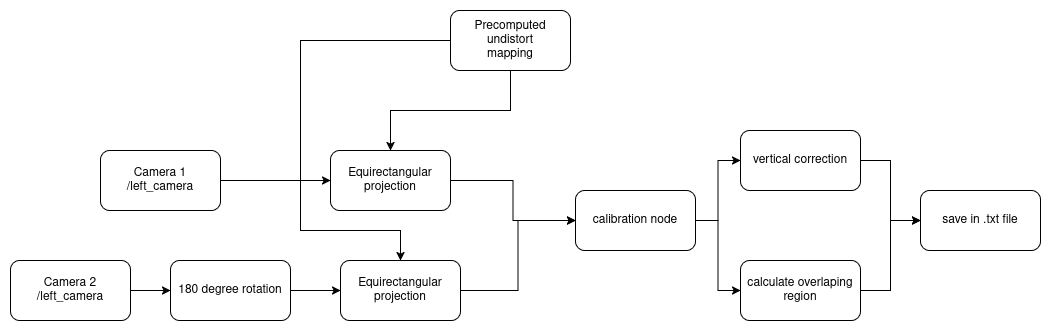

The diagram above was exported from draw.io. Its source (the exported page's mxGraphModel, read from the mxfile embedded in the PNG):
<mxGraphModel dx="2276" dy="947" grid="1" gridSize="10" guides="1" tooltips="1" connect="1" arrows="1" fold="1" page="1" pageScale="1" pageWidth="850" pageHeight="1100" math="0" shadow="0">
  <root>
    <mxCell id="0" />
    <mxCell id="1" parent="0" />
    <mxCell id="VvAaOy5HvbEjvGyx-3bc-13" style="edgeStyle=orthogonalEdgeStyle;rounded=0;orthogonalLoop=1;jettySize=auto;html=1;entryX=0;entryY=0.5;entryDx=0;entryDy=0;" parent="1" source="VvAaOy5HvbEjvGyx-3bc-5" target="VvAaOy5HvbEjvGyx-3bc-7" edge="1">
      <mxGeometry relative="1" as="geometry" />
    </mxCell>
    <mxCell id="VvAaOy5HvbEjvGyx-3bc-14" style="edgeStyle=orthogonalEdgeStyle;rounded=0;orthogonalLoop=1;jettySize=auto;html=1;entryX=0;entryY=0.5;entryDx=0;entryDy=0;" parent="1" source="VvAaOy5HvbEjvGyx-3bc-5" target="VvAaOy5HvbEjvGyx-3bc-6" edge="1">
      <mxGeometry relative="1" as="geometry" />
    </mxCell>
    <mxCell id="VvAaOy5HvbEjvGyx-3bc-5" value="calibration node" style="rounded=1;whiteSpace=wrap;html=1;" parent="1" vertex="1">
      <mxGeometry x="365" y="180" width="120" height="60" as="geometry" />
    </mxCell>
    <mxCell id="VvAaOy5HvbEjvGyx-3bc-15" style="edgeStyle=orthogonalEdgeStyle;rounded=0;orthogonalLoop=1;jettySize=auto;html=1;entryX=0;entryY=0.5;entryDx=0;entryDy=0;" parent="1" source="VvAaOy5HvbEjvGyx-3bc-6" target="VvAaOy5HvbEjvGyx-3bc-8" edge="1">
      <mxGeometry relative="1" as="geometry" />
    </mxCell>
    <mxCell id="VvAaOy5HvbEjvGyx-3bc-6" value="vertical correction" style="rounded=1;whiteSpace=wrap;html=1;" parent="1" vertex="1">
      <mxGeometry x="530" y="120" width="120" height="60" as="geometry" />
    </mxCell>
    <mxCell id="VvAaOy5HvbEjvGyx-3bc-16" style="edgeStyle=orthogonalEdgeStyle;rounded=0;orthogonalLoop=1;jettySize=auto;html=1;entryX=0;entryY=0.5;entryDx=0;entryDy=0;" parent="1" source="VvAaOy5HvbEjvGyx-3bc-7" target="VvAaOy5HvbEjvGyx-3bc-8" edge="1">
      <mxGeometry relative="1" as="geometry" />
    </mxCell>
    <mxCell id="VvAaOy5HvbEjvGyx-3bc-7" value="calculate overlaping region" style="rounded=1;whiteSpace=wrap;html=1;" parent="1" vertex="1">
      <mxGeometry x="530" y="250" width="120" height="60" as="geometry" />
    </mxCell>
    <mxCell id="VvAaOy5HvbEjvGyx-3bc-8" value="save in .txt file" style="rounded=1;whiteSpace=wrap;html=1;" parent="1" vertex="1">
      <mxGeometry x="710" y="180" width="120" height="60" as="geometry" />
    </mxCell>
    <mxCell id="WF-pGxgDusPFUKd0o-h6-14" style="edgeStyle=orthogonalEdgeStyle;rounded=0;orthogonalLoop=1;jettySize=auto;html=1;" edge="1" parent="1" source="WF-pGxgDusPFUKd0o-h6-15" target="WF-pGxgDusPFUKd0o-h6-24">
      <mxGeometry relative="1" as="geometry" />
    </mxCell>
    <mxCell id="WF-pGxgDusPFUKd0o-h6-15" value="&lt;div&gt;Camera 1&lt;/div&gt;&lt;div&gt;/left_camera&lt;/div&gt;" style="rounded=1;whiteSpace=wrap;html=1;" vertex="1" parent="1">
      <mxGeometry x="-110" y="140" width="120" height="60" as="geometry" />
    </mxCell>
    <mxCell id="WF-pGxgDusPFUKd0o-h6-16" style="edgeStyle=orthogonalEdgeStyle;rounded=0;orthogonalLoop=1;jettySize=auto;html=1;entryX=0;entryY=0.5;entryDx=0;entryDy=0;" edge="1" parent="1" source="WF-pGxgDusPFUKd0o-h6-17" target="WF-pGxgDusPFUKd0o-h6-19">
      <mxGeometry relative="1" as="geometry" />
    </mxCell>
    <mxCell id="WF-pGxgDusPFUKd0o-h6-17" value="&lt;div&gt;Camera 2&lt;/div&gt;&lt;div&gt;/left_camera&lt;/div&gt;" style="rounded=1;whiteSpace=wrap;html=1;" vertex="1" parent="1">
      <mxGeometry x="-200" y="250" width="120" height="60" as="geometry" />
    </mxCell>
    <mxCell id="WF-pGxgDusPFUKd0o-h6-18" style="edgeStyle=orthogonalEdgeStyle;rounded=0;orthogonalLoop=1;jettySize=auto;html=1;entryX=0;entryY=0.5;entryDx=0;entryDy=0;" edge="1" parent="1" source="WF-pGxgDusPFUKd0o-h6-19" target="WF-pGxgDusPFUKd0o-h6-26">
      <mxGeometry relative="1" as="geometry" />
    </mxCell>
    <mxCell id="WF-pGxgDusPFUKd0o-h6-19" value="180 degree rotation" style="rounded=1;whiteSpace=wrap;html=1;" vertex="1" parent="1">
      <mxGeometry x="-40" y="250" width="120" height="60" as="geometry" />
    </mxCell>
    <mxCell id="WF-pGxgDusPFUKd0o-h6-20" style="edgeStyle=orthogonalEdgeStyle;rounded=0;orthogonalLoop=1;jettySize=auto;html=1;entryX=0.5;entryY=0;entryDx=0;entryDy=0;" edge="1" parent="1" source="WF-pGxgDusPFUKd0o-h6-22" target="WF-pGxgDusPFUKd0o-h6-24">
      <mxGeometry relative="1" as="geometry" />
    </mxCell>
    <mxCell id="WF-pGxgDusPFUKd0o-h6-21" style="edgeStyle=orthogonalEdgeStyle;rounded=0;orthogonalLoop=1;jettySize=auto;html=1;" edge="1" parent="1" source="WF-pGxgDusPFUKd0o-h6-22" target="WF-pGxgDusPFUKd0o-h6-26">
      <mxGeometry relative="1" as="geometry">
        <mxPoint x="190" y="240" as="targetPoint" />
        <Array as="points">
          <mxPoint x="90" y="30" />
          <mxPoint x="90" y="220" />
          <mxPoint x="190" y="220" />
        </Array>
      </mxGeometry>
    </mxCell>
    <mxCell id="WF-pGxgDusPFUKd0o-h6-22" value="&lt;div&gt;Precomputed undistort&lt;/div&gt;&lt;div&gt;mapping&lt;/div&gt;" style="rounded=1;whiteSpace=wrap;html=1;" vertex="1" parent="1">
      <mxGeometry x="240" width="120" height="60" as="geometry" />
    </mxCell>
    <mxCell id="WF-pGxgDusPFUKd0o-h6-23" style="edgeStyle=orthogonalEdgeStyle;rounded=0;orthogonalLoop=1;jettySize=auto;html=1;entryX=0;entryY=0.5;entryDx=0;entryDy=0;" edge="1" parent="1" source="WF-pGxgDusPFUKd0o-h6-24" target="VvAaOy5HvbEjvGyx-3bc-5">
      <mxGeometry relative="1" as="geometry">
        <mxPoint x="350" y="210" as="targetPoint" />
      </mxGeometry>
    </mxCell>
    <mxCell id="WF-pGxgDusPFUKd0o-h6-24" value="Equirectangular projection" style="rounded=1;whiteSpace=wrap;html=1;" vertex="1" parent="1">
      <mxGeometry x="120" y="140" width="120" height="60" as="geometry" />
    </mxCell>
    <mxCell id="WF-pGxgDusPFUKd0o-h6-25" style="edgeStyle=orthogonalEdgeStyle;rounded=0;orthogonalLoop=1;jettySize=auto;html=1;entryX=0;entryY=0.5;entryDx=0;entryDy=0;" edge="1" parent="1" source="WF-pGxgDusPFUKd0o-h6-26" target="VvAaOy5HvbEjvGyx-3bc-5">
      <mxGeometry relative="1" as="geometry">
        <mxPoint x="350" y="210" as="targetPoint" />
      </mxGeometry>
    </mxCell>
    <mxCell id="WF-pGxgDusPFUKd0o-h6-26" value="Equirectangular projection" style="rounded=1;whiteSpace=wrap;html=1;" vertex="1" parent="1">
      <mxGeometry x="130" y="250" width="120" height="60" as="geometry" />
    </mxCell>
  </root>
</mxGraphModel>